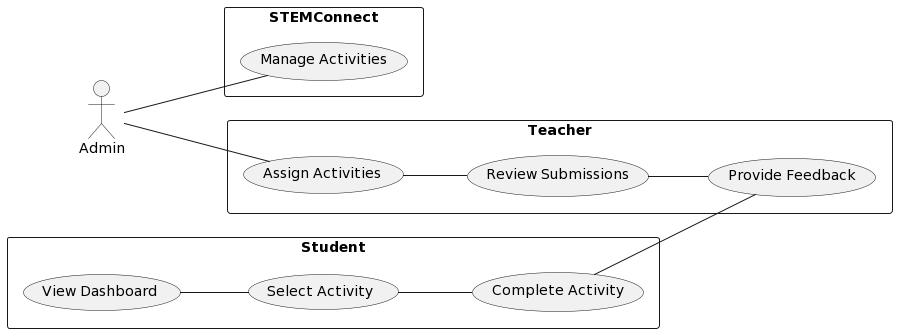

The diagram above was rendered by PlantUML. Its source (embedded in the PNG):
@startuml
!define Actor1 actor Bob
!define Actor2 actor Alice

left to right direction
skinparam packageStyle rect

actor Admin as Admin

rectangle "STEMConnect" {
    Admin -- (Manage Activities)
}

rectangle "Teacher" as Teacher {
    Admin -- (Assign Activities)
    (Assign Activities) -- (Review Submissions)
    (Review Submissions) -- (Provide Feedback)
}

rectangle "Student" as Student {
    (View Dashboard) -- (Select Activity)
    (Select Activity) -- (Complete Activity)
    (Complete Activity) -- (Provide Feedback)
}
@enduml